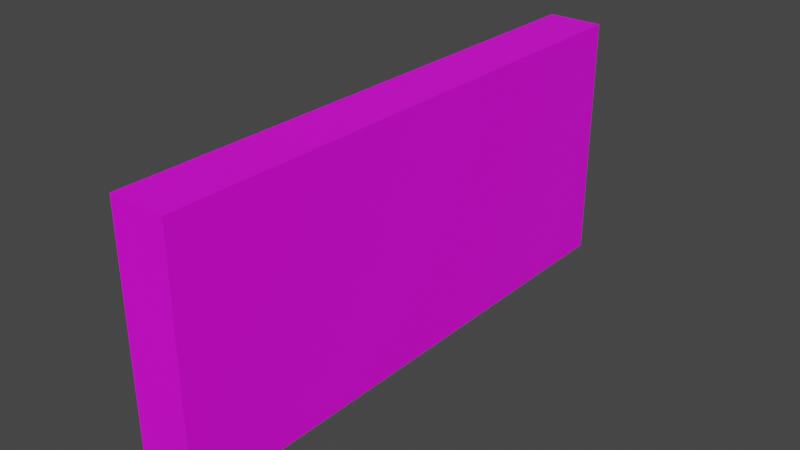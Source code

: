 # Source: Ruins_4.blend  (saved by Blender 3.4.6; exported with 4.5.12 LTS)
import bpy
from mathutils import Matrix  # noqa: F401  (used for matrix-valued properties, if any)

bpy.ops.wm.read_factory_settings(use_empty=True)
scene = bpy.context.scene
scene.name = 'Scene'

# ---- collections
col_collection = bpy.data.collections.new('Collection'); scene.collection.children.link(col_collection)

# ---- images (referenced by path relative to the original .blend; pixels are not part of the script)
import os
ASSET_DIR = os.environ.get("B2B_ASSET_DIR", "")  # directory of the original .blend (textures are referenced by path, not embedded)
HERE = os.path.dirname(os.path.abspath(__file__))  # packed textures are extracted next to this script under _unpacked/

def load_image(name, relpath, width, height, colorspace="sRGB"):
    """Load a texture the original file referenced (path relative to the .blend, or extracted next to this script)."""
    p = next((c for c in (os.path.join(HERE, relpath), os.path.join(ASSET_DIR, relpath)) if relpath and os.path.exists(c)), "")
    if p:
        img = bpy.data.images.load(p, check_existing=True)
        img.name = name
    else:  # same state as the original file: an image datablock whose file is absent (Cycles renders it pink)
        img = bpy.data.images.new(name, width, height)
        img.source = "FILE"
        img.filepath = "//" + (relpath or name)
    img.colorspace_settings.name = colorspace
    return img
img_ruins_4_png = load_image('Ruins_4.png', 'Ruins_4.png', 1024, 1024, 'sRGB')

# ---- materials (node trees are filled in below, after node groups)
mat_material_001 = bpy.data.materials.new('Material.001')
mat_material_001.use_transparent_shadow = False

# ---- material node trees
mat_material_001.use_nodes = True; mat_material_001.node_tree.nodes.clear()
_N = mat_material_001.node_tree.nodes; _L = mat_material_001.node_tree.links
n0 = _N.new('ShaderNodeBsdfPrincipled'); n0.name = 'Principled BSDF'; n0.location = (10, 300)
n0.distribution = 'GGX'
n0.subsurface_method = 'RANDOM_WALK_SKIN'
n0.inputs[3].default_value = 1.45
n0.inputs[27].default_value = (0.0, 0.0, 0.0, 1.0)
n0.inputs[28].default_value = 1.0
n1 = _N.new('ShaderNodeOutputMaterial'); n1.name = 'Material Output'; n1.location = (300, 300)
n2 = _N.new('ShaderNodeTexImage'); n2.name = 'Image Texture'; n2.location = (-380, 159)
n2.image = img_ruins_4_png
_L.new(n0.outputs[0], n1.inputs[0])
_L.new(n2.outputs[0], n0.inputs[0])
n1.is_active_output = True

# ---- world
world_world = bpy.data.worlds.new('World'); scene.world = world_world
world_world.use_nodes = True; world_world.node_tree.nodes.clear()
_N = world_world.node_tree.nodes; _L = world_world.node_tree.links
n0 = _N.new('ShaderNodeOutputWorld'); n0.name = 'World Output'; n0.location = (300, 300)
n1 = _N.new('ShaderNodeBackground'); n1.name = 'Background'; n1.location = (10, 300)
n1.inputs[0].default_value = (0.05088, 0.05088, 0.05088, 1.0)
_L.new(n1.outputs[0], n0.inputs[0])
n0.is_active_output = True
world_world.color = (0.05088, 0.05088, 0.05088)
world_world.use_sun_shadow = False
world_world.sun_shadow_jitter_overblur = 0.0

# ---- meshes
me_cube_001 = bpy.data.meshes.new('Cube.001')
me_cube_001.from_pydata([(-1.0, -10.0, -1.0), (-1.0, -10.0, 8.0), (-1.0, 10.0, -1.0), (-1.0, 10.0, 8.0), (1.0, -10.0, -1.0), (1.0, -10.0, 8.0), (1.0, 10.0, -1.0), (1.0, 10.0, 8.0), (-1.0, -5.0, -1.0), (-1.0, -5.0, 8.0), (1.0, -5.0, -1.0), (1.0, -5.0, 8.0), (-1.0, 4.974, 8.0), (1.0, 4.974, -1.0), (-1.0, 4.974, -1.0), (1.0, 4.974, 8.0), (-1.0, -10.0, 7.877), (-1.0, 10.0, 7.877), (1.0, 10.0, 7.877), (1.0, -10.0, 7.877), (1.0, -5.0, 7.877), (-1.0, -5.0, 7.877), (1.0, 4.974, 7.877), (-1.0, 4.974, 7.877), (-1.0, 10.0, -0.8644), (1.0, 10.0, -0.8644), (1.0, -10.0, -0.8644), (1.0, -5.0, -0.8644), (-1.0, -5.0, -0.8644), (1.0, 4.974, -0.8644), (-1.0, 4.974, -0.8644), (-1.0, -10.0, -0.8644), (-1.0, -9.852, -1.0), (1.0, -9.852, 8.0), (-1.0, -9.852, 8.0), (1.0, -9.852, -1.0), (-1.0, -9.852, 7.877), (1.0, -9.852, 7.877), (1.0, -9.852, -0.8644), (-1.0, -9.852, -0.8644), (-1.0, -5.103, 8.0), (1.0, -5.103, -1.0), (-1.0, -5.103, 7.877), (-1.0, -5.103, -0.8644), (-1.0, -5.103, -1.0), (1.0, -5.103, 8.0), (1.0, -5.103, 7.877), (1.0, -5.103, -0.8644), (-1.0, -4.886, -1.0), (1.0, -4.886, 8.0), (-1.0, -4.886, 8.0), (1.0, -4.886, -1.0), (-1.0, -4.886, 7.877), (1.0, -4.886, 7.877), (1.0, -4.886, -0.8644), (-1.0, -4.886, -0.8644), (-1.0, 5.083, 8.0), (1.0, 5.083, -1.0), (-1.0, 5.083, -1.0), (1.0, 5.083, 8.0), (1.0, 5.083, 7.877), (-1.0, 5.083, 7.877), (-1.0, 5.083, -0.8644), (1.0, 5.083, -0.8644), (-1.0, 4.837, 8.0), (1.0, 4.837, -1.0), (-1.0, 4.837, 7.877), (-1.0, 4.837, -0.8644), (-1.0, 4.837, -1.0), (1.0, 4.837, 8.0), (1.0, 4.837, 7.877), (1.0, 4.837, -0.8644), (-1.0, 9.869, 8.0), (1.0, 9.869, -1.0), (-1.0, 9.869, 7.877), (-1.0, 9.869, -0.8644), (-1.0, 9.869, -1.0), (1.0, 9.869, 8.0), (1.0, 9.869, 7.877), (1.0, 9.869, -0.8644)], [], [(74, 72, 3, 17), (17, 3, 7, 18), (37, 33, 5, 19), (19, 5, 1, 16), (32, 35, 4, 0), (33, 34, 1, 5), (49, 50, 9, 11), (48, 51, 10, 8), (53, 49, 11, 20), (42, 40, 9, 21), (60, 59, 15, 22), (58, 57, 13, 14), (59, 56, 12, 15), (66, 64, 12, 23), (67, 66, 23, 30), (63, 60, 22, 29), (43, 42, 21, 28), (54, 53, 20, 27), (26, 19, 16, 31), (38, 37, 19, 26), (24, 17, 18, 25), (75, 74, 17, 24), (76, 75, 24, 2), (2, 24, 25, 6), (35, 38, 26, 4), (4, 26, 31, 0), (51, 54, 27, 10), (44, 43, 28, 8), (57, 63, 29, 13), (68, 67, 30, 14), (0, 31, 39, 32), (41, 47, 38, 35), (47, 46, 37, 38), (31, 16, 36, 39), (16, 1, 34, 36), (45, 40, 34, 33), (44, 41, 35, 32), (46, 45, 33, 37), (20, 11, 45, 46), (8, 10, 41, 44), (11, 9, 40, 45), (27, 20, 46, 47), (10, 27, 47, 41), (32, 39, 43, 44), (39, 36, 42, 43), (36, 34, 40, 42), (8, 28, 55, 48), (65, 71, 54, 51), (71, 70, 53, 54), (28, 21, 52, 55), (21, 9, 50, 52), (70, 69, 49, 53), (68, 65, 51, 48), (69, 64, 50, 49), (73, 79, 63, 57), (14, 30, 62, 58), (30, 23, 61, 62), (79, 78, 60, 63), (77, 72, 56, 59), (76, 73, 57, 58), (78, 77, 59, 60), (23, 12, 56, 61), (15, 12, 64, 69), (14, 13, 65, 68), (22, 15, 69, 70), (29, 22, 70, 71), (13, 29, 71, 65), (48, 55, 67, 68), (55, 52, 66, 67), (52, 50, 64, 66), (18, 7, 77, 78), (2, 6, 73, 76), (7, 3, 72, 77), (25, 18, 78, 79), (6, 25, 79, 73), (58, 62, 75, 76), (62, 61, 74, 75), (61, 56, 72, 74)])
_uv = me_cube_001.uv_layers.new(name='UVMap')
_uv.uv.foreach_set('vector', [0.1484, 0.945, 0.1484, 0.945, 0.1484, 0.945, 0.1484, 0.945, 0.1484, 0.945, 0.1484, 0.945, 0.1484, 0.945, 0.1484, 0.945, 0.007385, 0.9864, 0.007385, 1.0, 0.0, 1.0, 0.0, 0.9864, 0.1484, 0.945, 0.1484, 0.945, 0.1484, 0.945, 0.1484, 0.945, 0.1484, 0.945, 0.1484, 0.945, 0.1484, 0.945, 0.1484, 0.945, 0.1484, 0.945, 0.1484, 0.945, 0.1484, 0.945, 0.1484, 0.945, 0.1484, 0.945, 0.1484, 0.945, 0.1484, 0.945, 0.1484, 0.945, 0.1484, 0.945, 0.1484, 0.945, 0.1484, 0.945, 0.1484, 0.945, 0.2557, 0.9864, 0.2557, 1.0, 0.25, 1.0, 0.25, 0.9864, 0.1484, 0.945, 0.1484, 0.945, 0.1484, 0.945, 0.1484, 0.945, 0.7542, 0.9864, 0.7542, 1.0, 0.7487, 1.0, 0.7487, 0.9864, 0.1484, 0.945, 0.1484, 0.945, 0.1484, 0.945, 0.1484, 0.945, 0.1484, 0.945, 0.1484, 0.945, 0.1484, 0.945, 0.1484, 0.945, 0.1484, 0.945, 0.1484, 0.945, 0.1484, 0.945, 0.1484, 0.945, 0.1484, 0.945, 0.1484, 0.945, 0.1484, 0.945, 0.1484, 0.945, 0.7542, 0.01507, 0.7542, 0.9864, 0.7487, 0.9864, 0.7487, 0.01507, 0.1484, 0.945, 0.1484, 0.945, 0.1484, 0.945, 0.1484, 0.945, 0.2557, 0.01507, 0.2557, 0.9864, 0.25, 0.9864, 0.25, 0.01507, 0.1484, 0.945, 0.1484, 0.945, 0.1484, 0.945, 0.1484, 0.945, 0.007385, 0.01507, 0.007385, 0.9864, 0.0, 0.9864, 0.0, 0.01507, 0.1484, 0.945, 0.1484, 0.945, 0.1484, 0.945, 0.1484, 0.945, 0.1484, 0.945, 0.1484, 0.945, 0.1484, 0.945, 0.1484, 0.945, 0.1484, 0.945, 0.1484, 0.945, 0.1484, 0.945, 0.1484, 0.945, 0.1484, 0.945, 0.1484, 0.945, 0.1484, 0.945, 0.1484, 0.945, 0.007385, 0.0, 0.007385, 0.01507, 0.0, 0.01507, 0.0, 0.0, 0.1484, 0.945, 0.1484, 0.945, 0.1484, 0.945, 0.1484, 0.945, 0.2557, 0.0, 0.2557, 0.01507, 0.25, 0.01507, 0.25, 0.0, 0.1484, 0.945, 0.1484, 0.945, 0.1484, 0.945, 0.1484, 0.945, 0.7542, 0.0, 0.7542, 0.01507, 0.7487, 0.01507, 0.7487, 0.0, 0.1484, 0.945, 0.1484, 0.945, 0.1484, 0.945, 0.1484, 0.945, 0.1484, 0.945, 0.1484, 0.945, 0.1484, 0.945, 0.1484, 0.945, 0.2448, 0.0, 0.2448, 0.01507, 0.007385, 0.01507, 0.007385, 0.0, 0.2448, 0.01507, 0.2448, 0.9864, 0.007385, 0.9864, 0.007385, 0.01507, 0.1484, 0.945, 0.1484, 0.945, 0.1484, 0.945, 0.1484, 0.945, 0.1484, 0.945, 0.1484, 0.945, 0.1484, 0.945, 0.1484, 0.945, 0.1484, 0.945, 0.1484, 0.945, 0.1484, 0.945, 0.1484, 0.945, 0.1484, 0.945, 0.1484, 0.945, 0.1484, 0.945, 0.1484, 0.945, 0.2448, 0.9864, 0.2448, 1.0, 0.007385, 1.0, 0.007385, 0.9864, 0.25, 0.9864, 0.25, 1.0, 0.2448, 1.0, 0.2448, 0.9864, 0.1484, 0.945, 0.1484, 0.945, 0.1484, 0.945, 0.1484, 0.945, 0.1484, 0.945, 0.1484, 0.945, 0.1484, 0.945, 0.1484, 0.945, 0.25, 0.01507, 0.25, 0.9864, 0.2448, 0.9864, 0.2448, 0.01507, 0.25, 0.0, 0.25, 0.01507, 0.2448, 0.01507, 0.2448, 0.0, 0.1484, 0.945, 0.1484, 0.945, 0.1484, 0.945, 0.1484, 0.945, 0.1484, 0.945, 0.1484, 0.945, 0.1484, 0.945, 0.1484, 0.945, 0.1484, 0.945, 0.1484, 0.945, 0.1484, 0.945, 0.1484, 0.945, 0.1484, 0.945, 0.1484, 0.945, 0.1484, 0.945, 0.1484, 0.945, 0.7419, 0.0, 0.7419, 0.01507, 0.2557, 0.01507, 0.2557, 0.0, 0.7419, 0.01507, 0.7419, 0.9864, 0.2557, 0.9864, 0.2557, 0.01507, 0.1484, 0.945, 0.1484, 0.945, 0.1484, 0.945, 0.1484, 0.945, 0.1484, 0.945, 0.1484, 0.945, 0.1484, 0.945, 0.1484, 0.945, 0.7419, 0.9864, 0.7419, 1.0, 0.2557, 1.0, 0.2557, 0.9864, 0.1484, 0.945, 0.1484, 0.945, 0.1484, 0.945, 0.1484, 0.945, 0.1484, 0.945, 0.1484, 0.945, 0.1484, 0.945, 0.1484, 0.945, 0.9934, 0.0, 0.9934, 0.01507, 0.7542, 0.01507, 0.7542, 0.0, 0.1484, 0.945, 0.1484, 0.945, 0.1484, 0.945, 0.1484, 0.945, 0.1484, 0.945, 0.1484, 0.945, 0.1484, 0.945, 0.1484, 0.945, 0.9934, 0.01507, 0.9934, 0.9864, 0.7542, 0.9864, 0.7542, 0.01507, 0.1484, 0.945, 0.1484, 0.945, 0.1484, 0.945, 0.1484, 0.945, 0.1484, 0.945, 0.1484, 0.945, 0.1484, 0.945, 0.1484, 0.945, 0.9934, 0.9864, 0.9934, 1.0, 0.7542, 1.0, 0.7542, 0.9864, 0.1484, 0.945, 0.1484, 0.945, 0.1484, 0.945, 0.1484, 0.945, 0.1484, 0.945, 0.1484, 0.945, 0.1484, 0.945, 0.1484, 0.945, 0.1484, 0.945, 0.1484, 0.945, 0.1484, 0.945, 0.1484, 0.945, 0.7487, 0.9864, 0.7487, 1.0, 0.7419, 1.0, 0.7419, 0.9864, 0.7487, 0.01507, 0.7487, 0.9864, 0.7419, 0.9864, 0.7419, 0.01507, 0.7487, 0.0, 0.7487, 0.01507, 0.7419, 0.01507, 0.7419, 0.0, 0.1484, 0.945, 0.1484, 0.945, 0.1484, 0.945, 0.1484, 0.945, 0.1484, 0.945, 0.1484, 0.945, 0.1484, 0.945, 0.1484, 0.945, 0.1484, 0.945, 0.1484, 0.945, 0.1484, 0.945, 0.1484, 0.945, 1.0, 0.9864, 1.0, 1.0, 0.9934, 1.0, 0.9934, 0.9864, 0.1484, 0.945, 0.1484, 0.945, 0.1484, 0.945, 0.1484, 0.945, 0.1484, 0.945, 0.1484, 0.945, 0.1484, 0.945, 0.1484, 0.945, 1.0, 0.01507, 1.0, 0.9864, 0.9934, 0.9864, 0.9934, 0.01507, 1.0, 0.0, 1.0, 0.01507, 0.9934, 0.01507, 0.9934, 0.0, 0.1484, 0.945, 0.1484, 0.945, 0.1484, 0.945, 0.1484, 0.945, 0.1484, 0.945, 0.1484, 0.945, 0.1484, 0.945, 0.1484, 0.945, 0.1484, 0.945, 0.1484, 0.945, 0.1484, 0.945, 0.1484, 0.945])
me_cube_001.materials.append(mat_material_001)
me_cube_001.update()

# ---- objects
ob_ruins_4 = bpy.data.objects.new('Ruins_4', me_cube_001)

# ---- transforms, parenting, visibility, modifiers, constraints
ob_ruins_4.location = (0.0, 0.0, 0.0)

# ---- collection membership
col_collection.objects.link(ob_ruins_4)

# ---- scene / render settings (as saved in the file)
scene.frame_start = 1; scene.frame_end = 250; scene.frame_set(1)
scene.render.engine = 'BLENDER_EEVEE_NEXT'
scene.cycles.sampling_pattern = 'TABULATED_SOBOL'
scene.cycles.use_light_tree = False
scene.view_settings.view_transform = 'Filmic'
bpy.context.view_layer.update()

# ---- added for rendering (the .blend has no active camera and no usable light): camera, sun
cam_auto = bpy.data.cameras.new('AutoCamera')
cam_auto.lens = 50.0
cam_auto.sensor_width = 36.0
cam_auto.clip_end = 1000.0
ob_auto_camera = bpy.data.objects.new('AutoCamera', cam_auto)
scene.collection.objects.link(ob_auto_camera)
ob_auto_camera.location = (20.376, -24.4512, 19.8008)
ob_auto_camera.rotation_euler = (1.09748, -7.21219e-08, 0.694738)
scene.camera = ob_auto_camera
light_auto_sun = bpy.data.lights.new('AutoSun', 'SUN')
light_auto_sun.energy = 3.0
light_auto_sun.angle = 0.0523599
ob_auto_sun = bpy.data.objects.new('AutoSun', light_auto_sun)
scene.collection.objects.link(ob_auto_sun)
ob_auto_sun.rotation_euler = (0.872665, 0.174533, 0.523599)
bpy.context.view_layer.update()
